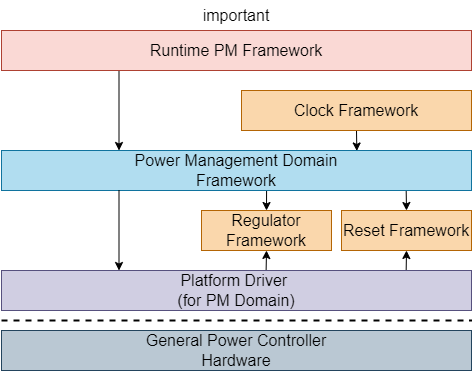

The diagram above was exported from draw.io. Its source (the exported page's mxGraphModel, read from the mxfile embedded in the PNG):
<mxGraphModel dx="775" dy="656" grid="1" gridSize="10" guides="1" tooltips="1" connect="1" arrows="1" fold="1" page="0" pageScale="1" pageWidth="850" pageHeight="1100" background="#ffffff" math="0" shadow="0">
  <root>
    <mxCell id="0" />
    <mxCell id="1" parent="0" />
    <mxCell id="16" style="edgeStyle=none;html=1;exitX=0.25;exitY=1;exitDx=0;exitDy=0;entryX=0.25;entryY=0;entryDx=0;entryDy=0;strokeColor=#000000;" parent="1" source="5" target="9" edge="1">
      <mxGeometry relative="1" as="geometry" />
    </mxCell>
    <mxCell id="5" value="&lt;font style=&quot;font-size: 16px;&quot; color=&quot;#000000&quot;&gt;Runtime PM Framework&lt;br&gt;&lt;/font&gt;" style="rounded=0;whiteSpace=wrap;html=1;fillColor=#fad9d5;strokeColor=#ae4132;" parent="1" vertex="1">
      <mxGeometry x="120" y="350" width="470" height="40" as="geometry" />
    </mxCell>
    <mxCell id="17" style="edgeStyle=none;html=1;exitX=0.5;exitY=1;exitDx=0;exitDy=0;entryX=0.756;entryY=0.012;entryDx=0;entryDy=0;strokeColor=#000000;entryPerimeter=0;" parent="1" source="6" target="9" edge="1">
      <mxGeometry relative="1" as="geometry" />
    </mxCell>
    <mxCell id="6" value="&lt;font style=&quot;font-size: 16px;&quot; color=&quot;#000000&quot;&gt;Clock Framework&lt;/font&gt;" style="rounded=0;whiteSpace=wrap;html=1;fillColor=#fad7ac;strokeColor=#b46504;" parent="1" vertex="1">
      <mxGeometry x="360" y="410" width="230" height="40" as="geometry" />
    </mxCell>
    <mxCell id="18" style="edgeStyle=none;html=1;exitX=0.5;exitY=1;exitDx=0;exitDy=0;entryX=0.563;entryY=0.006;entryDx=0;entryDy=0;entryPerimeter=0;strokeColor=#000000;startArrow=classic;startFill=1;endArrow=none;endFill=0;" parent="1" source="7" target="10" edge="1">
      <mxGeometry relative="1" as="geometry" />
    </mxCell>
    <mxCell id="20" style="edgeStyle=none;html=1;exitX=0.5;exitY=0;exitDx=0;exitDy=0;entryX=0.564;entryY=1;entryDx=0;entryDy=0;entryPerimeter=0;strokeColor=#000000;startArrow=classic;startFill=1;endArrow=none;endFill=0;" parent="1" source="7" target="9" edge="1">
      <mxGeometry relative="1" as="geometry" />
    </mxCell>
    <mxCell id="7" value="&lt;font style=&quot;font-size: 16px;&quot; color=&quot;#000000&quot;&gt;Regulator Framework&lt;/font&gt;" style="rounded=0;whiteSpace=wrap;html=1;fillColor=#fad7ac;strokeColor=#b46504;" parent="1" vertex="1">
      <mxGeometry x="320" y="530" width="130" height="40" as="geometry" />
    </mxCell>
    <mxCell id="19" style="edgeStyle=none;html=1;exitX=0.5;exitY=1;exitDx=0;exitDy=0;entryX=0.861;entryY=-0.006;entryDx=0;entryDy=0;entryPerimeter=0;strokeColor=#000000;endArrow=none;endFill=0;startArrow=classic;startFill=1;" parent="1" source="8" target="10" edge="1">
      <mxGeometry relative="1" as="geometry" />
    </mxCell>
    <mxCell id="21" style="edgeStyle=none;html=1;exitX=0.5;exitY=0;exitDx=0;exitDy=0;entryX=0.861;entryY=0.983;entryDx=0;entryDy=0;entryPerimeter=0;strokeColor=#000000;startArrow=classic;startFill=1;endArrow=none;endFill=0;" parent="1" source="8" target="9" edge="1">
      <mxGeometry relative="1" as="geometry" />
    </mxCell>
    <mxCell id="8" value="&lt;font style=&quot;font-size: 16px;&quot; color=&quot;#000000&quot;&gt;Reset Framework&lt;/font&gt;" style="rounded=0;whiteSpace=wrap;html=1;fillColor=#fad7ac;strokeColor=#b46504;" parent="1" vertex="1">
      <mxGeometry x="460" y="530" width="130" height="40" as="geometry" />
    </mxCell>
    <mxCell id="9" value="&lt;font style=&quot;font-size: 16px;&quot; color=&quot;#000000&quot;&gt;Power Management Domain&lt;br&gt;Framework&lt;br&gt;&lt;/font&gt;" style="rounded=0;whiteSpace=wrap;html=1;fillColor=#b1ddf0;strokeColor=#10739e;" parent="1" vertex="1">
      <mxGeometry x="120" y="470" width="470" height="40" as="geometry" />
    </mxCell>
    <mxCell id="10" value="&lt;font style=&quot;font-size: 16px;&quot; color=&quot;#000000&quot;&gt;Platform Driver&amp;nbsp;&lt;br&gt;(for PM Domain)&lt;br&gt;&lt;/font&gt;" style="rounded=0;whiteSpace=wrap;html=1;fillColor=#d0cee2;strokeColor=#56517e;" parent="1" vertex="1">
      <mxGeometry x="120" y="590" width="470" height="40" as="geometry" />
    </mxCell>
    <mxCell id="11" value="&lt;span class=&quot;fontstyle0&quot;&gt;&lt;font style=&quot;font-size: 16px;&quot; color=&quot;#000000&quot;&gt;General Power Controller&lt;br&gt;Hardware&lt;br&gt;&lt;/font&gt;&lt;/span&gt; " style="rounded=0;whiteSpace=wrap;html=1;fillColor=#bac8d3;strokeColor=#23445d;" parent="1" vertex="1">
      <mxGeometry x="120" y="650" width="470" height="40" as="geometry" />
    </mxCell>
    <mxCell id="13" value="" style="endArrow=none;dashed=1;html=1;fontSize=16;fontColor=#000000;strokeColor=#000000;strokeWidth=2;" parent="1" edge="1">
      <mxGeometry width="50" height="50" relative="1" as="geometry">
        <mxPoint x="120" y="640" as="sourcePoint" />
        <mxPoint x="590" y="640" as="targetPoint" />
      </mxGeometry>
    </mxCell>
    <mxCell id="15" value="" style="endArrow=classic;html=1;rounded=0;strokeColor=#000000;strokeWidth=1;fontSize=16;fontColor=#000000;exitX=0.25;exitY=1;exitDx=0;exitDy=0;entryX=0.25;entryY=0;entryDx=0;entryDy=0;" parent="1" source="9" target="10" edge="1">
      <mxGeometry width="50" height="50" relative="1" as="geometry">
        <mxPoint x="80" y="590" as="sourcePoint" />
        <mxPoint x="160" y="590" as="targetPoint" />
      </mxGeometry>
    </mxCell>
    <mxCell id="22" value="&lt;font style=&quot;font-size: 16px;&quot; color=&quot;#000000&quot;&gt;important&lt;/font&gt;" style="text;html=1;strokeColor=none;fillColor=none;align=center;verticalAlign=middle;whiteSpace=wrap;rounded=0;" vertex="1" parent="1">
      <mxGeometry x="280" y="320" width="150" height="30" as="geometry" />
    </mxCell>
  </root>
</mxGraphModel>